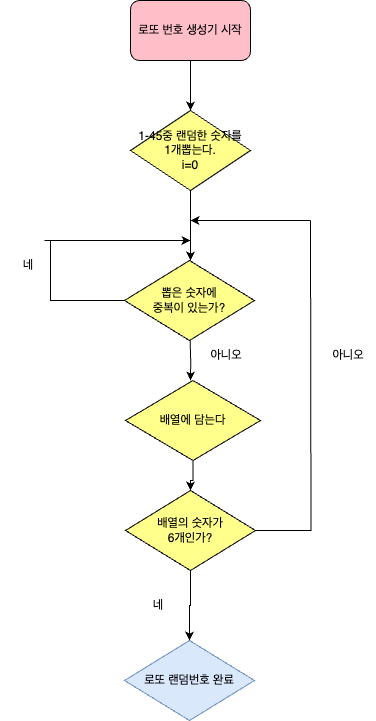

The diagram above was exported from draw.io. Its source (the exported page's mxGraphModel, read from the mxfile embedded in the PNG):
<mxGraphModel dx="741" dy="761" grid="1" gridSize="10" guides="1" tooltips="1" connect="1" arrows="1" fold="1" page="1" pageScale="1" pageWidth="827" pageHeight="1169" math="0" shadow="0">
  <root>
    <mxCell id="cdSzcAotp1jF7IccohxW-0" />
    <mxCell id="cdSzcAotp1jF7IccohxW-1" parent="cdSzcAotp1jF7IccohxW-0" />
    <mxCell id="cdSzcAotp1jF7IccohxW-2" style="edgeStyle=orthogonalEdgeStyle;rounded=0;orthogonalLoop=1;jettySize=auto;html=1;entryX=0.5;entryY=0;entryDx=0;entryDy=0;" parent="cdSzcAotp1jF7IccohxW-1" source="cdSzcAotp1jF7IccohxW-3" target="cdSzcAotp1jF7IccohxW-6" edge="1">
      <mxGeometry relative="1" as="geometry" />
    </mxCell>
    <mxCell id="cdSzcAotp1jF7IccohxW-3" value="로또 번호 생성기 시작" style="rounded=1;whiteSpace=wrap;html=1;fillColor=#FFBFC9;" parent="cdSzcAotp1jF7IccohxW-1" vertex="1">
      <mxGeometry x="180" y="10" width="120" height="60" as="geometry" />
    </mxCell>
    <mxCell id="cdSzcAotp1jF7IccohxW-4" style="edgeStyle=orthogonalEdgeStyle;rounded=0;orthogonalLoop=1;jettySize=auto;html=1;entryX=0.5;entryY=0;entryDx=0;entryDy=0;" parent="cdSzcAotp1jF7IccohxW-1" edge="1">
      <mxGeometry relative="1" as="geometry">
        <mxPoint x="240" y="200" as="sourcePoint" />
        <mxPoint x="240" y="270" as="targetPoint" />
      </mxGeometry>
    </mxCell>
    <mxCell id="cdSzcAotp1jF7IccohxW-6" value="1-45중 랜덤한 숫자를&lt;br&gt;1개뽑는다.&lt;br&gt;i=0" style="rhombus;whiteSpace=wrap;html=1;fillColor=#FFFF8B;" parent="cdSzcAotp1jF7IccohxW-1" vertex="1">
      <mxGeometry x="180" y="120" width="120" height="80" as="geometry" />
    </mxCell>
    <mxCell id="cdSzcAotp1jF7IccohxW-15" value="네" style="text;html=1;strokeColor=none;fillColor=none;align=center;verticalAlign=middle;whiteSpace=wrap;rounded=0;" parent="cdSzcAotp1jF7IccohxW-1" vertex="1">
      <mxGeometry x="50" y="260" width="56" height="30" as="geometry" />
    </mxCell>
    <mxCell id="cdSzcAotp1jF7IccohxW-17" style="edgeStyle=orthogonalEdgeStyle;rounded=0;orthogonalLoop=1;jettySize=auto;html=1;startArrow=none;startFill=0;strokeColor=default;curved=0;endArrow=none;endFill=0;exitX=0;exitY=0.5;exitDx=0;exitDy=0;" parent="cdSzcAotp1jF7IccohxW-1" edge="1" source="cdSzcAotp1jF7IccohxW-19">
      <mxGeometry relative="1" as="geometry">
        <mxPoint x="100" y="250" as="targetPoint" />
        <mxPoint x="90" y="310" as="sourcePoint" />
        <Array as="points">
          <mxPoint x="100" y="310" />
          <mxPoint x="100" y="250" />
        </Array>
      </mxGeometry>
    </mxCell>
    <mxCell id="cdSzcAotp1jF7IccohxW-18" value="" style="endArrow=classic;html=1;rounded=0;" parent="cdSzcAotp1jF7IccohxW-1" edge="1">
      <mxGeometry width="50" height="50" relative="1" as="geometry">
        <mxPoint x="94" y="250" as="sourcePoint" />
        <mxPoint x="240" y="250" as="targetPoint" />
      </mxGeometry>
    </mxCell>
    <mxCell id="cdSzcAotp1jF7IccohxW-19" value="뽑은 숫자에 &lt;br&gt;중복이 있는가?" style="rhombus;whiteSpace=wrap;html=1;fillColor=#FFFF8B;" parent="cdSzcAotp1jF7IccohxW-1" vertex="1">
      <mxGeometry x="174" y="270" width="130" height="80" as="geometry" />
    </mxCell>
    <mxCell id="cdSzcAotp1jF7IccohxW-20" style="edgeStyle=orthogonalEdgeStyle;rounded=0;orthogonalLoop=1;jettySize=auto;html=1;" parent="cdSzcAotp1jF7IccohxW-1" edge="1">
      <mxGeometry relative="1" as="geometry">
        <mxPoint x="239.66" y="350" as="sourcePoint" />
        <mxPoint x="240" y="390" as="targetPoint" />
      </mxGeometry>
    </mxCell>
    <mxCell id="cdSzcAotp1jF7IccohxW-24" value="로또 랜덤번호 완료" style="rhombus;whiteSpace=wrap;html=1;fillColor=#dae8fc;strokeColor=#6c8ebf;" parent="cdSzcAotp1jF7IccohxW-1" vertex="1">
      <mxGeometry x="174" y="650" width="130" height="80" as="geometry" />
    </mxCell>
    <mxCell id="IgEhCpg-muGpYIHixRNk-6" value="아니오" style="text;html=1;strokeColor=none;fillColor=none;align=center;verticalAlign=middle;whiteSpace=wrap;rounded=0;" parent="cdSzcAotp1jF7IccohxW-1" vertex="1">
      <mxGeometry x="248" y="350" width="56" height="30" as="geometry" />
    </mxCell>
    <mxCell id="Q_PSX84jRAYGhYSbyJXB-1" style="edgeStyle=orthogonalEdgeStyle;rounded=0;orthogonalLoop=1;jettySize=auto;html=1;endArrow=none;endFill=0;exitX=1;exitY=0.5;exitDx=0;exitDy=0;" parent="cdSzcAotp1jF7IccohxW-1" source="Q_PSX84jRAYGhYSbyJXB-4" edge="1">
      <mxGeometry relative="1" as="geometry">
        <mxPoint x="360" y="230" as="targetPoint" />
      </mxGeometry>
    </mxCell>
    <mxCell id="Q_PSX84jRAYGhYSbyJXB-5" value="" style="edgeStyle=orthogonalEdgeStyle;rounded=0;orthogonalLoop=1;jettySize=auto;html=1;" parent="cdSzcAotp1jF7IccohxW-1" source="Q_PSX84jRAYGhYSbyJXB-0" target="Q_PSX84jRAYGhYSbyJXB-4" edge="1">
      <mxGeometry relative="1" as="geometry" />
    </mxCell>
    <mxCell id="Q_PSX84jRAYGhYSbyJXB-0" value="배열에 담는다" style="rhombus;whiteSpace=wrap;html=1;fillColor=#FFFF8B;" parent="cdSzcAotp1jF7IccohxW-1" vertex="1">
      <mxGeometry x="175" y="390" width="135" height="80" as="geometry" />
    </mxCell>
    <mxCell id="Q_PSX84jRAYGhYSbyJXB-2" value="" style="endArrow=classic;html=1;rounded=0;" parent="cdSzcAotp1jF7IccohxW-1" edge="1">
      <mxGeometry width="50" height="50" relative="1" as="geometry">
        <mxPoint x="360" y="230" as="sourcePoint" />
        <mxPoint x="240" y="230" as="targetPoint" />
      </mxGeometry>
    </mxCell>
    <mxCell id="Q_PSX84jRAYGhYSbyJXB-6" value="" style="edgeStyle=orthogonalEdgeStyle;rounded=0;orthogonalLoop=1;jettySize=auto;html=1;" parent="cdSzcAotp1jF7IccohxW-1" source="Q_PSX84jRAYGhYSbyJXB-4" target="cdSzcAotp1jF7IccohxW-24" edge="1">
      <mxGeometry relative="1" as="geometry" />
    </mxCell>
    <mxCell id="Q_PSX84jRAYGhYSbyJXB-4" value="배열의 숫자가&lt;br&gt;6개인가?" style="rhombus;whiteSpace=wrap;html=1;fillColor=#FFFF8B;" parent="cdSzcAotp1jF7IccohxW-1" vertex="1">
      <mxGeometry x="175" y="500" width="130" height="80" as="geometry" />
    </mxCell>
    <mxCell id="MqRZAaYKSnAwvStWl42A-0" value="아니오" style="text;html=1;strokeColor=none;fillColor=none;align=center;verticalAlign=middle;whiteSpace=wrap;rounded=0;" vertex="1" parent="cdSzcAotp1jF7IccohxW-1">
      <mxGeometry x="370" y="350" width="56" height="30" as="geometry" />
    </mxCell>
    <mxCell id="MqRZAaYKSnAwvStWl42A-4" value="네" style="text;html=1;strokeColor=none;fillColor=none;align=center;verticalAlign=middle;whiteSpace=wrap;rounded=0;" vertex="1" parent="cdSzcAotp1jF7IccohxW-1">
      <mxGeometry x="180" y="600" width="56" height="30" as="geometry" />
    </mxCell>
  </root>
</mxGraphModel>